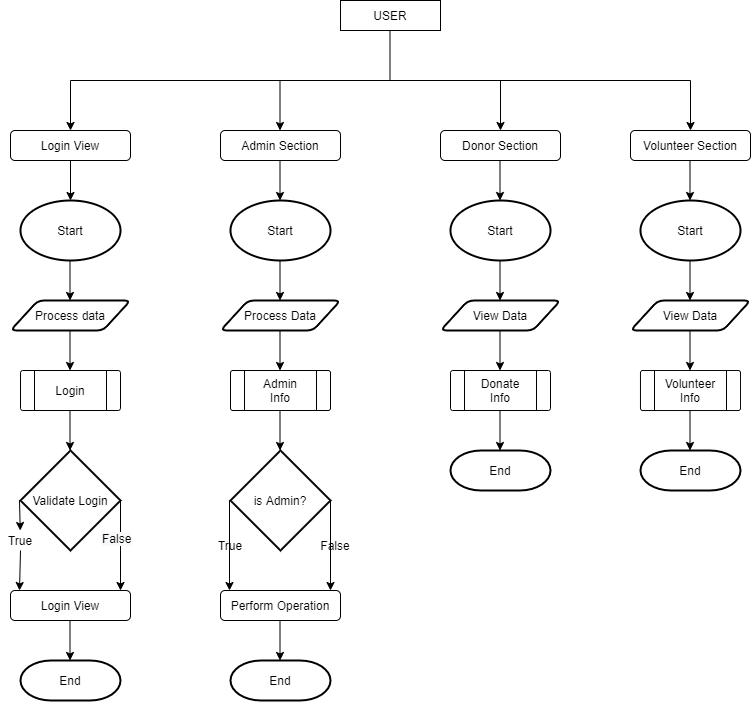

The diagram above was exported from draw.io. Its source (the exported page's mxGraphModel, read from the mxfile embedded in the PNG):
<mxGraphModel dx="852" dy="494" grid="1" gridSize="10" guides="1" tooltips="1" connect="1" arrows="1" fold="1" page="1" pageScale="1" pageWidth="850" pageHeight="1100" math="0" shadow="0">
  <root>
    <mxCell id="0" />
    <mxCell id="1" parent="0" />
    <mxCell id="Wsm52bIW24Bx8sByY-Iv-1" value="USER" style="rounded=0;whiteSpace=wrap;html=1;" vertex="1" parent="1">
      <mxGeometry x="410" y="320" width="100" height="30" as="geometry" />
    </mxCell>
    <mxCell id="Wsm52bIW24Bx8sByY-Iv-2" value="" style="endArrow=none;html=1;" edge="1" parent="1">
      <mxGeometry width="50" height="50" relative="1" as="geometry">
        <mxPoint x="459.5" y="400" as="sourcePoint" />
        <mxPoint x="459.5" y="350" as="targetPoint" />
      </mxGeometry>
    </mxCell>
    <mxCell id="Wsm52bIW24Bx8sByY-Iv-3" value="" style="endArrow=none;html=1;" edge="1" parent="1">
      <mxGeometry width="50" height="50" relative="1" as="geometry">
        <mxPoint x="140" y="400" as="sourcePoint" />
        <mxPoint x="760" y="400" as="targetPoint" />
      </mxGeometry>
    </mxCell>
    <mxCell id="Wsm52bIW24Bx8sByY-Iv-4" value="" style="endArrow=classic;html=1;" edge="1" parent="1">
      <mxGeometry width="50" height="50" relative="1" as="geometry">
        <mxPoint x="140" y="400" as="sourcePoint" />
        <mxPoint x="140" y="450" as="targetPoint" />
      </mxGeometry>
    </mxCell>
    <mxCell id="Wsm52bIW24Bx8sByY-Iv-5" value="" style="endArrow=classic;html=1;" edge="1" parent="1">
      <mxGeometry width="50" height="50" relative="1" as="geometry">
        <mxPoint x="349.5" y="400" as="sourcePoint" />
        <mxPoint x="349.5" y="450" as="targetPoint" />
      </mxGeometry>
    </mxCell>
    <mxCell id="Wsm52bIW24Bx8sByY-Iv-6" value="" style="endArrow=classic;html=1;" edge="1" parent="1">
      <mxGeometry width="50" height="50" relative="1" as="geometry">
        <mxPoint x="570" y="400" as="sourcePoint" />
        <mxPoint x="570" y="450" as="targetPoint" />
      </mxGeometry>
    </mxCell>
    <mxCell id="Wsm52bIW24Bx8sByY-Iv-7" value="Login View" style="rounded=1;whiteSpace=wrap;html=1;" vertex="1" parent="1">
      <mxGeometry x="80" y="450" width="120" height="30" as="geometry" />
    </mxCell>
    <mxCell id="Wsm52bIW24Bx8sByY-Iv-8" value="Admin Section" style="rounded=1;whiteSpace=wrap;html=1;" vertex="1" parent="1">
      <mxGeometry x="290" y="450" width="120" height="30" as="geometry" />
    </mxCell>
    <mxCell id="Wsm52bIW24Bx8sByY-Iv-9" value="Donor Section" style="rounded=1;whiteSpace=wrap;html=1;" vertex="1" parent="1">
      <mxGeometry x="510" y="450" width="120" height="30" as="geometry" />
    </mxCell>
    <mxCell id="Wsm52bIW24Bx8sByY-Iv-10" value="" style="endArrow=classic;html=1;exitX=0.5;exitY=1;exitDx=0;exitDy=0;" edge="1" parent="1" source="Wsm52bIW24Bx8sByY-Iv-7">
      <mxGeometry width="50" height="50" relative="1" as="geometry">
        <mxPoint x="400" y="560" as="sourcePoint" />
        <mxPoint x="140" y="520" as="targetPoint" />
      </mxGeometry>
    </mxCell>
    <mxCell id="Wsm52bIW24Bx8sByY-Iv-11" value="" style="endArrow=classic;html=1;exitX=0.5;exitY=1;exitDx=0;exitDy=0;" edge="1" parent="1">
      <mxGeometry width="50" height="50" relative="1" as="geometry">
        <mxPoint x="349.5" y="480" as="sourcePoint" />
        <mxPoint x="349.5" y="520" as="targetPoint" />
      </mxGeometry>
    </mxCell>
    <mxCell id="Wsm52bIW24Bx8sByY-Iv-12" value="" style="endArrow=classic;html=1;exitX=0.5;exitY=1;exitDx=0;exitDy=0;" edge="1" parent="1">
      <mxGeometry width="50" height="50" relative="1" as="geometry">
        <mxPoint x="569.5" y="480" as="sourcePoint" />
        <mxPoint x="569.5" y="520" as="targetPoint" />
      </mxGeometry>
    </mxCell>
    <mxCell id="Wsm52bIW24Bx8sByY-Iv-13" value="Start" style="strokeWidth=2;html=1;shape=mxgraph.flowchart.start_1;whiteSpace=wrap;" vertex="1" parent="1">
      <mxGeometry x="90" y="520" width="100" height="60" as="geometry" />
    </mxCell>
    <mxCell id="Wsm52bIW24Bx8sByY-Iv-14" value="Start" style="strokeWidth=2;html=1;shape=mxgraph.flowchart.start_1;whiteSpace=wrap;" vertex="1" parent="1">
      <mxGeometry x="520" y="520" width="100" height="60" as="geometry" />
    </mxCell>
    <mxCell id="Wsm52bIW24Bx8sByY-Iv-15" value="Start" style="strokeWidth=2;html=1;shape=mxgraph.flowchart.start_1;whiteSpace=wrap;" vertex="1" parent="1">
      <mxGeometry x="300" y="520" width="100" height="60" as="geometry" />
    </mxCell>
    <mxCell id="Wsm52bIW24Bx8sByY-Iv-16" value="Process data" style="shape=parallelogram;html=1;strokeWidth=2;perimeter=parallelogramPerimeter;whiteSpace=wrap;rounded=1;arcSize=12;size=0.23;" vertex="1" parent="1">
      <mxGeometry x="80" y="620" width="120" height="30" as="geometry" />
    </mxCell>
    <mxCell id="Wsm52bIW24Bx8sByY-Iv-17" value="" style="endArrow=classic;html=1;exitX=0.5;exitY=1;exitDx=0;exitDy=0;" edge="1" parent="1">
      <mxGeometry width="50" height="50" relative="1" as="geometry">
        <mxPoint x="139.5" y="580" as="sourcePoint" />
        <mxPoint x="139.5" y="620" as="targetPoint" />
      </mxGeometry>
    </mxCell>
    <mxCell id="Wsm52bIW24Bx8sByY-Iv-18" value="" style="endArrow=classic;html=1;exitX=0.5;exitY=1;exitDx=0;exitDy=0;" edge="1" parent="1">
      <mxGeometry width="50" height="50" relative="1" as="geometry">
        <mxPoint x="569.5" y="580" as="sourcePoint" />
        <mxPoint x="569.5" y="620" as="targetPoint" />
      </mxGeometry>
    </mxCell>
    <mxCell id="Wsm52bIW24Bx8sByY-Iv-19" value="" style="endArrow=classic;html=1;exitX=0.5;exitY=1;exitDx=0;exitDy=0;" edge="1" parent="1">
      <mxGeometry width="50" height="50" relative="1" as="geometry">
        <mxPoint x="349.5" y="580" as="sourcePoint" />
        <mxPoint x="349.5" y="620" as="targetPoint" />
      </mxGeometry>
    </mxCell>
    <mxCell id="Wsm52bIW24Bx8sByY-Iv-20" value="View Data" style="shape=parallelogram;html=1;strokeWidth=2;perimeter=parallelogramPerimeter;whiteSpace=wrap;rounded=1;arcSize=12;size=0.23;" vertex="1" parent="1">
      <mxGeometry x="510" y="620" width="120" height="30" as="geometry" />
    </mxCell>
    <mxCell id="Wsm52bIW24Bx8sByY-Iv-21" value="Process Data" style="shape=parallelogram;html=1;strokeWidth=2;perimeter=parallelogramPerimeter;whiteSpace=wrap;rounded=1;arcSize=12;size=0.23;" vertex="1" parent="1">
      <mxGeometry x="290" y="620" width="120" height="30" as="geometry" />
    </mxCell>
    <mxCell id="Wsm52bIW24Bx8sByY-Iv-22" value="" style="endArrow=classic;html=1;exitX=0.5;exitY=1;exitDx=0;exitDy=0;" edge="1" parent="1">
      <mxGeometry width="50" height="50" relative="1" as="geometry">
        <mxPoint x="349.5" y="650" as="sourcePoint" />
        <mxPoint x="349.5" y="690" as="targetPoint" />
      </mxGeometry>
    </mxCell>
    <mxCell id="Wsm52bIW24Bx8sByY-Iv-23" value="" style="endArrow=classic;html=1;exitX=0.5;exitY=1;exitDx=0;exitDy=0;" edge="1" parent="1">
      <mxGeometry width="50" height="50" relative="1" as="geometry">
        <mxPoint x="139.5" y="650" as="sourcePoint" />
        <mxPoint x="139.5" y="690" as="targetPoint" />
      </mxGeometry>
    </mxCell>
    <mxCell id="Wsm52bIW24Bx8sByY-Iv-24" value="" style="endArrow=classic;html=1;exitX=0.5;exitY=1;exitDx=0;exitDy=0;" edge="1" parent="1">
      <mxGeometry width="50" height="50" relative="1" as="geometry">
        <mxPoint x="569.5" y="650" as="sourcePoint" />
        <mxPoint x="569.5" y="690" as="targetPoint" />
      </mxGeometry>
    </mxCell>
    <mxCell id="Wsm52bIW24Bx8sByY-Iv-25" value="" style="verticalLabelPosition=bottom;verticalAlign=top;html=1;shape=process;whiteSpace=wrap;rounded=1;size=0.14;arcSize=6;" vertex="1" parent="1">
      <mxGeometry x="90" y="690" width="100" height="40" as="geometry" />
    </mxCell>
    <mxCell id="Wsm52bIW24Bx8sByY-Iv-26" value="" style="verticalLabelPosition=bottom;verticalAlign=top;html=1;shape=process;whiteSpace=wrap;rounded=1;size=0.14;arcSize=6;" vertex="1" parent="1">
      <mxGeometry x="520" y="690" width="100" height="40" as="geometry" />
    </mxCell>
    <mxCell id="Wsm52bIW24Bx8sByY-Iv-27" value="" style="verticalLabelPosition=bottom;verticalAlign=top;html=1;shape=process;whiteSpace=wrap;rounded=1;size=0.14;arcSize=6;" vertex="1" parent="1">
      <mxGeometry x="300" y="690" width="100" height="40" as="geometry" />
    </mxCell>
    <mxCell id="Wsm52bIW24Bx8sByY-Iv-28" value="Login" style="text;html=1;strokeColor=none;fillColor=none;align=center;verticalAlign=middle;whiteSpace=wrap;rounded=0;" vertex="1" parent="1">
      <mxGeometry x="120" y="700" width="40" height="20" as="geometry" />
    </mxCell>
    <mxCell id="Wsm52bIW24Bx8sByY-Iv-29" value="Admin Info" style="text;html=1;strokeColor=none;fillColor=none;align=center;verticalAlign=middle;whiteSpace=wrap;rounded=0;" vertex="1" parent="1">
      <mxGeometry x="330" y="700" width="40" height="20" as="geometry" />
    </mxCell>
    <mxCell id="Wsm52bIW24Bx8sByY-Iv-30" value="Donate Info" style="text;html=1;strokeColor=none;fillColor=none;align=center;verticalAlign=middle;whiteSpace=wrap;rounded=0;" vertex="1" parent="1">
      <mxGeometry x="550" y="700" width="40" height="20" as="geometry" />
    </mxCell>
    <mxCell id="Wsm52bIW24Bx8sByY-Iv-31" value="" style="endArrow=classic;html=1;exitX=0.5;exitY=1;exitDx=0;exitDy=0;" edge="1" parent="1">
      <mxGeometry width="50" height="50" relative="1" as="geometry">
        <mxPoint x="139.5" y="730" as="sourcePoint" />
        <mxPoint x="139.5" y="770" as="targetPoint" />
      </mxGeometry>
    </mxCell>
    <mxCell id="Wsm52bIW24Bx8sByY-Iv-32" value="" style="endArrow=classic;html=1;exitX=0.5;exitY=1;exitDx=0;exitDy=0;" edge="1" parent="1">
      <mxGeometry width="50" height="50" relative="1" as="geometry">
        <mxPoint x="349.5" y="730" as="sourcePoint" />
        <mxPoint x="349.5" y="770" as="targetPoint" />
      </mxGeometry>
    </mxCell>
    <mxCell id="Wsm52bIW24Bx8sByY-Iv-33" value="" style="endArrow=classic;html=1;exitX=0.5;exitY=1;exitDx=0;exitDy=0;" edge="1" parent="1">
      <mxGeometry width="50" height="50" relative="1" as="geometry">
        <mxPoint x="569.5" y="730" as="sourcePoint" />
        <mxPoint x="569.5" y="770" as="targetPoint" />
      </mxGeometry>
    </mxCell>
    <mxCell id="Wsm52bIW24Bx8sByY-Iv-34" value="Validate Login" style="strokeWidth=2;html=1;shape=mxgraph.flowchart.decision;whiteSpace=wrap;" vertex="1" parent="1">
      <mxGeometry x="90" y="770" width="100" height="100" as="geometry" />
    </mxCell>
    <mxCell id="Wsm52bIW24Bx8sByY-Iv-35" value="is Admin?" style="strokeWidth=2;html=1;shape=mxgraph.flowchart.decision;whiteSpace=wrap;" vertex="1" parent="1">
      <mxGeometry x="300" y="770" width="100" height="100" as="geometry" />
    </mxCell>
    <mxCell id="Wsm52bIW24Bx8sByY-Iv-36" value="End" style="strokeWidth=2;html=1;shape=mxgraph.flowchart.terminator;whiteSpace=wrap;" vertex="1" parent="1">
      <mxGeometry x="520" y="770" width="100" height="40" as="geometry" />
    </mxCell>
    <mxCell id="Wsm52bIW24Bx8sByY-Iv-37" value="" style="endArrow=classic;html=1;exitX=0.5;exitY=1;exitDx=0;exitDy=0;" edge="1" parent="1" source="Wsm52bIW24Bx8sByY-Iv-47">
      <mxGeometry width="50" height="50" relative="1" as="geometry">
        <mxPoint x="89" y="820" as="sourcePoint" />
        <mxPoint x="89" y="910" as="targetPoint" />
      </mxGeometry>
    </mxCell>
    <mxCell id="Wsm52bIW24Bx8sByY-Iv-38" value="" style="endArrow=classic;html=1;exitX=0.5;exitY=1;exitDx=0;exitDy=0;" edge="1" parent="1">
      <mxGeometry width="50" height="50" relative="1" as="geometry">
        <mxPoint x="190" y="820" as="sourcePoint" />
        <mxPoint x="190" y="910" as="targetPoint" />
      </mxGeometry>
    </mxCell>
    <mxCell id="Wsm52bIW24Bx8sByY-Iv-39" value="" style="endArrow=classic;html=1;exitX=0.5;exitY=1;exitDx=0;exitDy=0;" edge="1" parent="1">
      <mxGeometry width="50" height="50" relative="1" as="geometry">
        <mxPoint x="299" y="820" as="sourcePoint" />
        <mxPoint x="299" y="910" as="targetPoint" />
      </mxGeometry>
    </mxCell>
    <mxCell id="Wsm52bIW24Bx8sByY-Iv-40" value="" style="endArrow=classic;html=1;exitX=0.5;exitY=1;exitDx=0;exitDy=0;" edge="1" parent="1">
      <mxGeometry width="50" height="50" relative="1" as="geometry">
        <mxPoint x="400" y="820" as="sourcePoint" />
        <mxPoint x="400" y="910" as="targetPoint" />
      </mxGeometry>
    </mxCell>
    <mxCell id="Wsm52bIW24Bx8sByY-Iv-41" value="Login View" style="rounded=1;whiteSpace=wrap;html=1;" vertex="1" parent="1">
      <mxGeometry x="80" y="910" width="120" height="30" as="geometry" />
    </mxCell>
    <mxCell id="Wsm52bIW24Bx8sByY-Iv-42" value="Perform Operation" style="rounded=1;whiteSpace=wrap;html=1;" vertex="1" parent="1">
      <mxGeometry x="290" y="910" width="120" height="30" as="geometry" />
    </mxCell>
    <mxCell id="Wsm52bIW24Bx8sByY-Iv-43" value="" style="endArrow=classic;html=1;exitX=0.5;exitY=1;exitDx=0;exitDy=0;" edge="1" parent="1">
      <mxGeometry width="50" height="50" relative="1" as="geometry">
        <mxPoint x="349.5" y="940" as="sourcePoint" />
        <mxPoint x="349.5" y="980" as="targetPoint" />
      </mxGeometry>
    </mxCell>
    <mxCell id="Wsm52bIW24Bx8sByY-Iv-44" value="" style="endArrow=classic;html=1;exitX=0.5;exitY=1;exitDx=0;exitDy=0;" edge="1" parent="1">
      <mxGeometry width="50" height="50" relative="1" as="geometry">
        <mxPoint x="139.5" y="940" as="sourcePoint" />
        <mxPoint x="139.5" y="980" as="targetPoint" />
      </mxGeometry>
    </mxCell>
    <mxCell id="Wsm52bIW24Bx8sByY-Iv-45" value="End" style="strokeWidth=2;html=1;shape=mxgraph.flowchart.terminator;whiteSpace=wrap;" vertex="1" parent="1">
      <mxGeometry x="300" y="980" width="100" height="40" as="geometry" />
    </mxCell>
    <mxCell id="Wsm52bIW24Bx8sByY-Iv-46" value="End" style="strokeWidth=2;html=1;shape=mxgraph.flowchart.terminator;whiteSpace=wrap;" vertex="1" parent="1">
      <mxGeometry x="90" y="980" width="100" height="40" as="geometry" />
    </mxCell>
    <mxCell id="Wsm52bIW24Bx8sByY-Iv-47" value="True" style="text;html=1;strokeColor=none;fillColor=none;align=center;verticalAlign=middle;whiteSpace=wrap;rounded=0;" vertex="1" parent="1">
      <mxGeometry x="70" y="850" width="40" height="20" as="geometry" />
    </mxCell>
    <mxCell id="Wsm52bIW24Bx8sByY-Iv-48" value="" style="endArrow=classic;html=1;exitX=0.5;exitY=1;exitDx=0;exitDy=0;" edge="1" parent="1" target="Wsm52bIW24Bx8sByY-Iv-47">
      <mxGeometry width="50" height="50" relative="1" as="geometry">
        <mxPoint x="89" y="820" as="sourcePoint" />
        <mxPoint x="89" y="910" as="targetPoint" />
      </mxGeometry>
    </mxCell>
    <mxCell id="Wsm52bIW24Bx8sByY-Iv-49" value="&lt;span style=&quot;color: rgb(0 , 0 , 0) ; font-family: &amp;#34;helvetica&amp;#34; ; font-size: 12px ; font-style: normal ; font-weight: 400 ; letter-spacing: normal ; text-align: center ; text-indent: 0px ; text-transform: none ; word-spacing: 0px ; background-color: rgb(248 , 249 , 250) ; display: inline ; float: none&quot;&gt;False&lt;/span&gt;" style="text;whiteSpace=wrap;html=1;" vertex="1" parent="1">
      <mxGeometry x="170" y="845" width="50" height="30" as="geometry" />
    </mxCell>
    <mxCell id="Wsm52bIW24Bx8sByY-Iv-50" value="False&lt;br&gt;" style="text;html=1;strokeColor=none;fillColor=none;align=center;verticalAlign=middle;whiteSpace=wrap;rounded=0;" vertex="1" parent="1">
      <mxGeometry x="385" y="855" width="40" height="20" as="geometry" />
    </mxCell>
    <mxCell id="Wsm52bIW24Bx8sByY-Iv-51" value="True" style="text;html=1;strokeColor=none;fillColor=none;align=center;verticalAlign=middle;whiteSpace=wrap;rounded=0;" vertex="1" parent="1">
      <mxGeometry x="280" y="855" width="40" height="20" as="geometry" />
    </mxCell>
    <mxCell id="Wsm52bIW24Bx8sByY-Iv-52" value="" style="endArrow=classic;html=1;" edge="1" parent="1">
      <mxGeometry width="50" height="50" relative="1" as="geometry">
        <mxPoint x="760" y="400" as="sourcePoint" />
        <mxPoint x="760" y="450" as="targetPoint" />
      </mxGeometry>
    </mxCell>
    <mxCell id="Wsm52bIW24Bx8sByY-Iv-53" value="Volunteer Section" style="rounded=1;whiteSpace=wrap;html=1;" vertex="1" parent="1">
      <mxGeometry x="700" y="450" width="120" height="30" as="geometry" />
    </mxCell>
    <mxCell id="Wsm52bIW24Bx8sByY-Iv-54" value="" style="endArrow=classic;html=1;exitX=0.5;exitY=1;exitDx=0;exitDy=0;" edge="1" parent="1">
      <mxGeometry width="50" height="50" relative="1" as="geometry">
        <mxPoint x="759.5" y="480" as="sourcePoint" />
        <mxPoint x="759.5" y="520" as="targetPoint" />
      </mxGeometry>
    </mxCell>
    <mxCell id="Wsm52bIW24Bx8sByY-Iv-55" value="Start" style="strokeWidth=2;html=1;shape=mxgraph.flowchart.start_1;whiteSpace=wrap;" vertex="1" parent="1">
      <mxGeometry x="710" y="520" width="100" height="60" as="geometry" />
    </mxCell>
    <mxCell id="Wsm52bIW24Bx8sByY-Iv-56" value="" style="endArrow=classic;html=1;exitX=0.5;exitY=1;exitDx=0;exitDy=0;" edge="1" parent="1">
      <mxGeometry width="50" height="50" relative="1" as="geometry">
        <mxPoint x="759.5" y="580" as="sourcePoint" />
        <mxPoint x="759.5" y="620" as="targetPoint" />
      </mxGeometry>
    </mxCell>
    <mxCell id="Wsm52bIW24Bx8sByY-Iv-57" value="View Data" style="shape=parallelogram;html=1;strokeWidth=2;perimeter=parallelogramPerimeter;whiteSpace=wrap;rounded=1;arcSize=12;size=0.23;" vertex="1" parent="1">
      <mxGeometry x="700" y="620" width="120" height="30" as="geometry" />
    </mxCell>
    <mxCell id="Wsm52bIW24Bx8sByY-Iv-58" value="" style="endArrow=classic;html=1;exitX=0.5;exitY=1;exitDx=0;exitDy=0;" edge="1" parent="1">
      <mxGeometry width="50" height="50" relative="1" as="geometry">
        <mxPoint x="759.5" y="650" as="sourcePoint" />
        <mxPoint x="759.5" y="690" as="targetPoint" />
      </mxGeometry>
    </mxCell>
    <mxCell id="Wsm52bIW24Bx8sByY-Iv-59" value="" style="verticalLabelPosition=bottom;verticalAlign=top;html=1;shape=process;whiteSpace=wrap;rounded=1;size=0.14;arcSize=6;" vertex="1" parent="1">
      <mxGeometry x="710" y="690" width="100" height="40" as="geometry" />
    </mxCell>
    <mxCell id="Wsm52bIW24Bx8sByY-Iv-61" value="" style="endArrow=classic;html=1;exitX=0.5;exitY=1;exitDx=0;exitDy=0;" edge="1" parent="1">
      <mxGeometry width="50" height="50" relative="1" as="geometry">
        <mxPoint x="759.5" y="730" as="sourcePoint" />
        <mxPoint x="759.5" y="770" as="targetPoint" />
      </mxGeometry>
    </mxCell>
    <mxCell id="Wsm52bIW24Bx8sByY-Iv-62" value="End" style="strokeWidth=2;html=1;shape=mxgraph.flowchart.terminator;whiteSpace=wrap;" vertex="1" parent="1">
      <mxGeometry x="710" y="770" width="100" height="40" as="geometry" />
    </mxCell>
    <mxCell id="Wsm52bIW24Bx8sByY-Iv-64" value="Volunteer Info" style="text;html=1;strokeColor=none;fillColor=none;align=center;verticalAlign=middle;whiteSpace=wrap;rounded=0;" vertex="1" parent="1">
      <mxGeometry x="740" y="700" width="40" height="20" as="geometry" />
    </mxCell>
  </root>
</mxGraphModel>